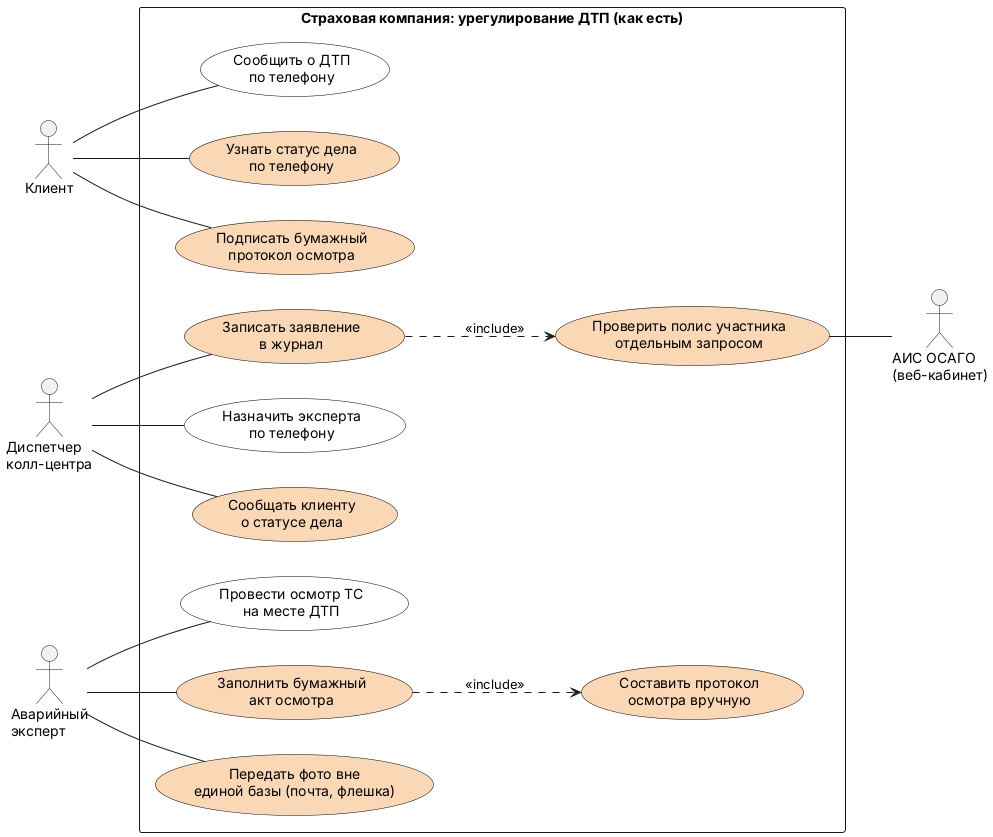

The diagram above was rendered by PlantUML. Its source (embedded in the PNG):
@startuml
left to right direction
skinparam shadowing false
skinparam usecase {
  BackgroundColor white
  BorderColor black
}
actor "Клиент" as C
actor "Диспетчер\nколл-центра" as D
actor "Аварийный\nэксперт" as E
rectangle "Страховая компания: урегулирование ДТП (как есть)" {
  usecase "Сообщить о ДТП\nпо телефону" as U1
  usecase "Узнать статус дела\nпо телефону" as U2 #FAD7B5
  usecase "Подписать бумажный\nпротокол осмотра" as U3 #FAD7B5
  usecase "Записать заявление\nв журнал" as U4 #FAD7B5
  usecase "Проверить полис участника\nотдельным запросом" as U5 #FAD7B5
  usecase "Назначить эксперта\nпо телефону" as U6
  usecase "Сообщать клиенту\nо статусе дела" as U6b #FAD7B5
  usecase "Провести осмотр ТС\nна месте ДТП" as U8
  usecase "Заполнить бумажный\nакт осмотра" as U9 #FAD7B5
  usecase "Передать фото вне\nединой базы (почта, флешка)" as U10 #FAD7B5
  usecase "Составить протокол\nосмотра вручную" as U11 #FAD7B5
}
actor "АИС ОСАГО\n(веб-кабинет)" as AIS
C -- U1
C -- U2
C -- U3
D -- U4
D -- U6
D -- U6b
E -- U8
E -- U9
E -- U10
U5 -- AIS
U4 ..> U5 : <<include>>
U9 ..> U11 : <<include>>
@enduml